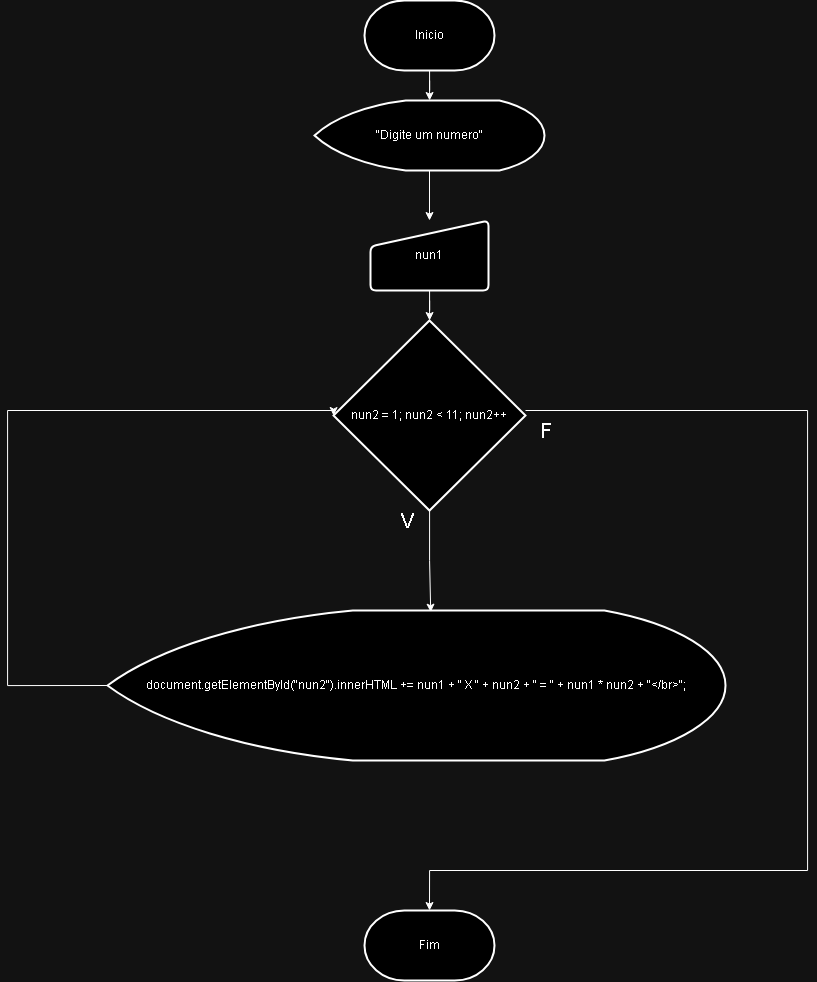

The diagram above was exported from draw.io. Its source (the exported page's mxGraphModel, read from the mxfile embedded in the PNG):
<mxGraphModel dx="2049" dy="686" grid="1" gridSize="10" guides="1" tooltips="1" connect="1" arrows="1" fold="1" page="1" pageScale="1" pageWidth="827" pageHeight="1169" math="0" shadow="0">
  <root>
    <mxCell id="0" />
    <mxCell id="1" parent="0" />
    <mxCell id="cb4IPzZlJnLqCQ4uxbzJ-22" value="" style="edgeStyle=orthogonalEdgeStyle;rounded=0;orthogonalLoop=1;jettySize=auto;html=1;" edge="1" parent="1" source="vWqe0d6y3sdYd81C2WP_-1" target="cb4IPzZlJnLqCQ4uxbzJ-18">
      <mxGeometry relative="1" as="geometry" />
    </mxCell>
    <mxCell id="vWqe0d6y3sdYd81C2WP_-1" value="Inicio" style="strokeWidth=2;html=1;shape=mxgraph.flowchart.terminator;whiteSpace=wrap;" parent="1" vertex="1">
      <mxGeometry x="197" y="30" width="130" height="70" as="geometry" />
    </mxCell>
    <mxCell id="vWqe0d6y3sdYd81C2WP_-2" value="Fim" style="strokeWidth=2;html=1;shape=mxgraph.flowchart.terminator;whiteSpace=wrap;" parent="1" vertex="1">
      <mxGeometry x="197" y="940" width="130" height="70" as="geometry" />
    </mxCell>
    <mxCell id="cb4IPzZlJnLqCQ4uxbzJ-1" value="nun2 = 1; nun2 &amp;lt; 11; nun2++" style="strokeWidth=2;html=1;shape=mxgraph.flowchart.decision;whiteSpace=wrap;" vertex="1" parent="1">
      <mxGeometry x="166" y="350" width="192" height="190" as="geometry" />
    </mxCell>
    <mxCell id="cb4IPzZlJnLqCQ4uxbzJ-5" value="document.getElementById(&quot;nun2&quot;).innerHTML += nun1 + &quot; X &quot; + nun2 + &quot; = &quot; + nun1 * nun2 + &quot;&amp;lt;/br&amp;gt;&quot;;" style="strokeWidth=2;html=1;shape=mxgraph.flowchart.display;whiteSpace=wrap;" vertex="1" parent="1">
      <mxGeometry x="-60" y="640" width="618" height="150" as="geometry" />
    </mxCell>
    <mxCell id="cb4IPzZlJnLqCQ4uxbzJ-7" style="edgeStyle=orthogonalEdgeStyle;rounded=0;orthogonalLoop=1;jettySize=auto;html=1;entryX=0;entryY=0.5;entryDx=0;entryDy=0;entryPerimeter=0;exitX=0;exitY=0.5;exitDx=0;exitDy=0;exitPerimeter=0;" edge="1" parent="1" source="cb4IPzZlJnLqCQ4uxbzJ-5" target="cb4IPzZlJnLqCQ4uxbzJ-1">
      <mxGeometry relative="1" as="geometry">
        <Array as="points">
          <mxPoint x="-160" y="715" />
          <mxPoint x="-160" y="440" />
          <mxPoint x="166" y="440" />
        </Array>
      </mxGeometry>
    </mxCell>
    <mxCell id="cb4IPzZlJnLqCQ4uxbzJ-8" value="&lt;font style=&quot;font-size: 20px;&quot;&gt;V&lt;/font&gt;" style="text;html=1;align=center;verticalAlign=middle;resizable=0;points=[];autosize=1;strokeColor=none;fillColor=none;" vertex="1" parent="1">
      <mxGeometry x="220" y="530" width="40" height="40" as="geometry" />
    </mxCell>
    <mxCell id="cb4IPzZlJnLqCQ4uxbzJ-9" value="&lt;font style=&quot;font-size: 20px;&quot;&gt;F&lt;br&gt;&lt;/font&gt;" style="text;html=1;align=center;verticalAlign=middle;resizable=0;points=[];autosize=1;strokeColor=none;fillColor=none;" vertex="1" parent="1">
      <mxGeometry x="358" y="440" width="40" height="40" as="geometry" />
    </mxCell>
    <mxCell id="cb4IPzZlJnLqCQ4uxbzJ-12" style="edgeStyle=orthogonalEdgeStyle;rounded=0;orthogonalLoop=1;jettySize=auto;html=1;entryX=0.5;entryY=0;entryDx=0;entryDy=0;entryPerimeter=0;" edge="1" parent="1" source="cb4IPzZlJnLqCQ4uxbzJ-1" target="vWqe0d6y3sdYd81C2WP_-2">
      <mxGeometry relative="1" as="geometry">
        <Array as="points">
          <mxPoint x="640" y="440" />
          <mxPoint x="640" y="900" />
          <mxPoint x="262" y="900" />
        </Array>
      </mxGeometry>
    </mxCell>
    <mxCell id="cb4IPzZlJnLqCQ4uxbzJ-21" value="" style="edgeStyle=orthogonalEdgeStyle;rounded=0;orthogonalLoop=1;jettySize=auto;html=1;" edge="1" parent="1" source="cb4IPzZlJnLqCQ4uxbzJ-18" target="cb4IPzZlJnLqCQ4uxbzJ-20">
      <mxGeometry relative="1" as="geometry" />
    </mxCell>
    <mxCell id="cb4IPzZlJnLqCQ4uxbzJ-18" value="&quot;Digite um numero&quot;" style="strokeWidth=2;html=1;shape=mxgraph.flowchart.display;whiteSpace=wrap;" vertex="1" parent="1">
      <mxGeometry x="147" y="130" width="230" height="70" as="geometry" />
    </mxCell>
    <mxCell id="cb4IPzZlJnLqCQ4uxbzJ-26" value="" style="edgeStyle=orthogonalEdgeStyle;rounded=0;orthogonalLoop=1;jettySize=auto;html=1;" edge="1" parent="1" source="cb4IPzZlJnLqCQ4uxbzJ-20" target="cb4IPzZlJnLqCQ4uxbzJ-1">
      <mxGeometry relative="1" as="geometry" />
    </mxCell>
    <mxCell id="cb4IPzZlJnLqCQ4uxbzJ-20" value="nun1" style="html=1;strokeWidth=2;shape=manualInput;whiteSpace=wrap;rounded=1;size=26;arcSize=11;" vertex="1" parent="1">
      <mxGeometry x="203" y="250" width="118" height="70" as="geometry" />
    </mxCell>
    <mxCell id="cb4IPzZlJnLqCQ4uxbzJ-25" style="edgeStyle=orthogonalEdgeStyle;rounded=0;orthogonalLoop=1;jettySize=auto;html=1;entryX=0.523;entryY=0.011;entryDx=0;entryDy=0;entryPerimeter=0;" edge="1" parent="1" source="cb4IPzZlJnLqCQ4uxbzJ-1" target="cb4IPzZlJnLqCQ4uxbzJ-5">
      <mxGeometry relative="1" as="geometry" />
    </mxCell>
  </root>
</mxGraphModel>